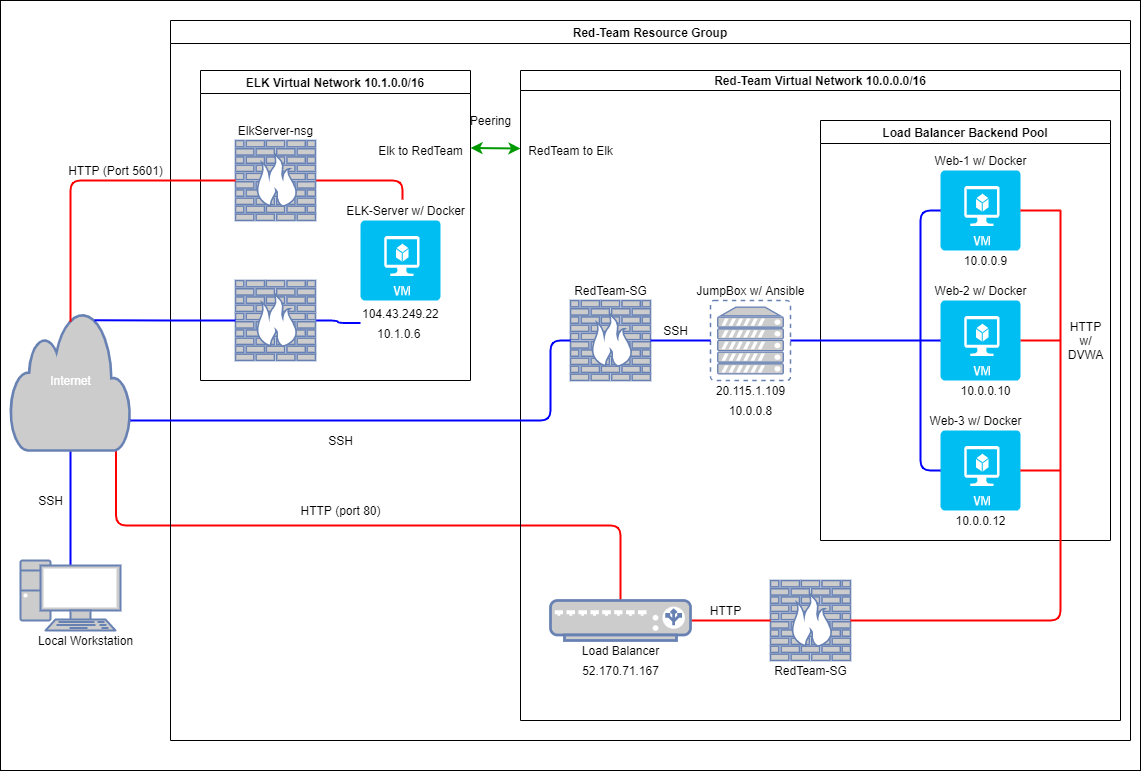

The diagram above was exported from draw.io. Its source (the exported page's mxGraphModel, read from the mxfile embedded in the PNG):
<mxGraphModel dx="2522" dy="794" grid="1" gridSize="10" guides="1" tooltips="1" connect="1" arrows="1" fold="1" page="1" pageScale="1" pageWidth="1100" pageHeight="850" math="0" shadow="0">
  <root>
    <mxCell id="0" />
    <mxCell id="1" value="Background" parent="0" />
    <mxCell id="Gnf2HlWmWyuIYvsJ9Ra--73" value="" style="rounded=0;whiteSpace=wrap;html=1;" vertex="1" parent="1">
      <mxGeometry x="-40" y="20" width="1140" height="770" as="geometry" />
    </mxCell>
    <mxCell id="7tKepU2cfrFAy5EP35Gu-23" style="edgeStyle=orthogonalEdgeStyle;rounded=0;orthogonalLoop=1;jettySize=auto;html=1;exitX=0.5;exitY=0.07;exitDx=0;exitDy=0;exitPerimeter=0;entryX=0.5;entryY=1;entryDx=0;entryDy=0;entryPerimeter=0;strokeWidth=2;endArrow=none;endFill=0;strokeColor=#0000FF;" parent="1" source="7tKepU2cfrFAy5EP35Gu-5" target="7tKepU2cfrFAy5EP35Gu-9" edge="1">
      <mxGeometry relative="1" as="geometry" />
    </mxCell>
    <mxCell id="7tKepU2cfrFAy5EP35Gu-5" value="" style="fontColor=#0066CC;verticalAlign=top;verticalLabelPosition=bottom;labelPosition=center;align=center;html=1;outlineConnect=0;fillColor=#CCCCCC;strokeColor=#6881B3;gradientColor=none;gradientDirection=north;strokeWidth=2;shape=mxgraph.networks.pc;" parent="1" vertex="1">
      <mxGeometry x="-20" y="580" width="100" height="70" as="geometry" />
    </mxCell>
    <mxCell id="7tKepU2cfrFAy5EP35Gu-30" style="edgeStyle=orthogonalEdgeStyle;rounded=1;orthogonalLoop=1;jettySize=auto;html=1;exitX=0.88;exitY=1;exitDx=0;exitDy=0;exitPerimeter=0;entryX=0.5;entryY=0;entryDx=0;entryDy=0;entryPerimeter=0;endArrow=none;endFill=0;strokeWidth=2;strokeColor=#FF0000;" parent="1" source="7tKepU2cfrFAy5EP35Gu-9" target="7tKepU2cfrFAy5EP35Gu-4" edge="1">
      <mxGeometry relative="1" as="geometry" />
    </mxCell>
    <mxCell id="7tKepU2cfrFAy5EP35Gu-9" value="Internet" style="html=1;outlineConnect=0;fillColor=#CCCCCC;strokeColor=#6881B3;gradientColor=none;gradientDirection=north;strokeWidth=2;shape=mxgraph.networks.cloud;fontColor=#ffffff;" parent="1" vertex="1">
      <mxGeometry x="-30" y="330" width="120" height="140" as="geometry" />
    </mxCell>
    <mxCell id="7tKepU2cfrFAy5EP35Gu-22" value="Local Workstation" style="text;html=1;align=center;verticalAlign=middle;resizable=0;points=[];autosize=1;strokeColor=none;fillColor=none;" parent="1" vertex="1">
      <mxGeometry x="-10" y="650" width="110" height="20" as="geometry" />
    </mxCell>
    <mxCell id="7tKepU2cfrFAy5EP35Gu-24" value="SSH" style="text;html=1;align=center;verticalAlign=middle;resizable=0;points=[];autosize=1;strokeColor=none;fillColor=none;" parent="1" vertex="1">
      <mxGeometry x="-10" y="510" width="40" height="20" as="geometry" />
    </mxCell>
    <mxCell id="7tKepU2cfrFAy5EP35Gu-69" value="Red-Team Resource Group" style="swimlane;" parent="1" vertex="1">
      <mxGeometry x="130" y="40" width="960" height="720" as="geometry">
        <mxRectangle x="210" y="50" width="190" height="23" as="alternateBounds" />
      </mxGeometry>
    </mxCell>
    <mxCell id="7tKepU2cfrFAy5EP35Gu-36" value="RedTeam-SG" style="text;html=1;align=center;verticalAlign=middle;resizable=0;points=[];autosize=1;strokeColor=none;fillColor=none;" parent="7tKepU2cfrFAy5EP35Gu-69" vertex="1">
      <mxGeometry x="595" y="640" width="90" height="20" as="geometry" />
    </mxCell>
    <mxCell id="7tKepU2cfrFAy5EP35Gu-31" value="HTTP (port 80)" style="text;html=1;align=center;verticalAlign=middle;resizable=0;points=[];autosize=1;strokeColor=none;fillColor=none;" parent="7tKepU2cfrFAy5EP35Gu-69" vertex="1">
      <mxGeometry x="120" y="480" width="100" height="20" as="geometry" />
    </mxCell>
    <mxCell id="7tKepU2cfrFAy5EP35Gu-32" value="" style="fontColor=#0066CC;verticalAlign=top;verticalLabelPosition=bottom;labelPosition=center;align=center;html=1;outlineConnect=0;fillColor=#CCCCCC;strokeColor=#6881B3;gradientColor=none;gradientDirection=north;strokeWidth=2;shape=mxgraph.networks.firewall;" parent="7tKepU2cfrFAy5EP35Gu-69" vertex="1">
      <mxGeometry x="600" y="560" width="80" height="80" as="geometry" />
    </mxCell>
    <mxCell id="7tKepU2cfrFAy5EP35Gu-34" style="edgeStyle=orthogonalEdgeStyle;rounded=1;orthogonalLoop=1;jettySize=auto;html=1;exitX=0;exitY=0.5;exitDx=0;exitDy=0;exitPerimeter=0;endArrow=none;endFill=0;strokeWidth=2;strokeColor=#FF0000;" parent="7tKepU2cfrFAy5EP35Gu-69" source="7tKepU2cfrFAy5EP35Gu-32" target="7tKepU2cfrFAy5EP35Gu-4" edge="1">
      <mxGeometry relative="1" as="geometry" />
    </mxCell>
    <mxCell id="7tKepU2cfrFAy5EP35Gu-35" value="HTTP" style="text;html=1;align=center;verticalAlign=middle;resizable=0;points=[];autosize=1;strokeColor=none;fillColor=none;" parent="7tKepU2cfrFAy5EP35Gu-69" vertex="1">
      <mxGeometry x="530" y="580" width="50" height="20" as="geometry" />
    </mxCell>
    <mxCell id="7tKepU2cfrFAy5EP35Gu-26" value="SSH" style="text;html=1;align=center;verticalAlign=middle;resizable=0;points=[];autosize=1;strokeColor=none;fillColor=none;" parent="7tKepU2cfrFAy5EP35Gu-69" vertex="1">
      <mxGeometry x="150" y="410" width="40" height="20" as="geometry" />
    </mxCell>
    <mxCell id="Gnf2HlWmWyuIYvsJ9Ra--13" value="ELK Virtual Network 10.1.0.0/16" style="swimlane;" vertex="1" parent="7tKepU2cfrFAy5EP35Gu-69">
      <mxGeometry x="30" y="50" width="270" height="310" as="geometry" />
    </mxCell>
    <mxCell id="Gnf2HlWmWyuIYvsJ9Ra--4" value="" style="verticalLabelPosition=bottom;html=1;verticalAlign=top;align=center;strokeColor=none;fillColor=#00BEF2;shape=mxgraph.azure.virtual_machine;" vertex="1" parent="Gnf2HlWmWyuIYvsJ9Ra--13">
      <mxGeometry x="160" y="150" width="80" height="80" as="geometry" />
    </mxCell>
    <mxCell id="Gnf2HlWmWyuIYvsJ9Ra--5" value="ELK-Server w/ Docker" style="text;html=1;align=center;verticalAlign=middle;resizable=0;points=[];autosize=1;strokeColor=none;fillColor=none;" vertex="1" parent="Gnf2HlWmWyuIYvsJ9Ra--13">
      <mxGeometry x="140" y="130" width="130" height="20" as="geometry" />
    </mxCell>
    <mxCell id="Gnf2HlWmWyuIYvsJ9Ra--52" style="edgeStyle=orthogonalEdgeStyle;rounded=1;orthogonalLoop=1;jettySize=auto;html=1;entryX=0.477;entryY=-0.05;entryDx=0;entryDy=0;entryPerimeter=0;endArrow=none;endFill=0;strokeColor=#FF0000;strokeWidth=2;" edge="1" parent="Gnf2HlWmWyuIYvsJ9Ra--13" source="Gnf2HlWmWyuIYvsJ9Ra--14" target="Gnf2HlWmWyuIYvsJ9Ra--5">
      <mxGeometry relative="1" as="geometry" />
    </mxCell>
    <mxCell id="Gnf2HlWmWyuIYvsJ9Ra--14" value="" style="fontColor=#0066CC;verticalAlign=top;verticalLabelPosition=bottom;labelPosition=center;align=center;html=1;outlineConnect=0;fillColor=#CCCCCC;strokeColor=#6881B3;gradientColor=none;gradientDirection=north;strokeWidth=2;shape=mxgraph.networks.firewall;" vertex="1" parent="Gnf2HlWmWyuIYvsJ9Ra--13">
      <mxGeometry x="35" y="70" width="80" height="80" as="geometry" />
    </mxCell>
    <mxCell id="Gnf2HlWmWyuIYvsJ9Ra--26" value="ElkServer-nsg" style="text;html=1;align=center;verticalAlign=middle;resizable=0;points=[];autosize=1;strokeColor=none;fillColor=none;" vertex="1" parent="Gnf2HlWmWyuIYvsJ9Ra--13">
      <mxGeometry x="30" y="50" width="90" height="20" as="geometry" />
    </mxCell>
    <mxCell id="Gnf2HlWmWyuIYvsJ9Ra--55" style="edgeStyle=orthogonalEdgeStyle;rounded=1;orthogonalLoop=1;jettySize=auto;html=1;entryX=0;entryY=0.75;entryDx=0;entryDy=0;endArrow=none;endFill=0;strokeColor=#0000FF;strokeWidth=2;" edge="1" parent="Gnf2HlWmWyuIYvsJ9Ra--13" source="Gnf2HlWmWyuIYvsJ9Ra--39" target="Gnf2HlWmWyuIYvsJ9Ra--7">
      <mxGeometry relative="1" as="geometry" />
    </mxCell>
    <mxCell id="Gnf2HlWmWyuIYvsJ9Ra--39" value="" style="fontColor=#0066CC;verticalAlign=top;verticalLabelPosition=bottom;labelPosition=center;align=center;html=1;outlineConnect=0;fillColor=#CCCCCC;strokeColor=#6881B3;gradientColor=none;gradientDirection=north;strokeWidth=2;shape=mxgraph.networks.firewall;" vertex="1" parent="Gnf2HlWmWyuIYvsJ9Ra--13">
      <mxGeometry x="35" y="210" width="80" height="80" as="geometry" />
    </mxCell>
    <UserObject label="104.43.249.22" link="104.43.249.22" id="Gnf2HlWmWyuIYvsJ9Ra--7">
      <mxCell style="text;whiteSpace=wrap;html=1;" vertex="1" parent="Gnf2HlWmWyuIYvsJ9Ra--13">
        <mxGeometry x="160" y="230" width="100" height="30" as="geometry" />
      </mxCell>
    </UserObject>
    <UserObject label="10.1.0.6" link="10.1.0.6" id="Gnf2HlWmWyuIYvsJ9Ra--8">
      <mxCell style="text;whiteSpace=wrap;html=1;" vertex="1" parent="Gnf2HlWmWyuIYvsJ9Ra--13">
        <mxGeometry x="175" y="250" width="70" height="30" as="geometry" />
      </mxCell>
    </UserObject>
    <mxCell id="Gnf2HlWmWyuIYvsJ9Ra--71" value="Elk to RedTeam" style="text;html=1;align=center;verticalAlign=middle;resizable=0;points=[];autosize=1;strokeColor=none;fillColor=none;" vertex="1" parent="Gnf2HlWmWyuIYvsJ9Ra--13">
      <mxGeometry x="170" y="70" width="100" height="20" as="geometry" />
    </mxCell>
    <mxCell id="7tKepU2cfrFAy5EP35Gu-67" value="Red-Team Virtual Network 10.0.0.0/16" style="swimlane;startSize=20;" parent="7tKepU2cfrFAy5EP35Gu-69" vertex="1">
      <mxGeometry x="350" y="50" width="600" height="650" as="geometry">
        <mxRectangle x="260" y="90" width="240" height="20" as="alternateBounds" />
      </mxGeometry>
    </mxCell>
    <mxCell id="7tKepU2cfrFAy5EP35Gu-54" value="Load Balancer Backend Pool" style="swimlane;startSize=23;" parent="7tKepU2cfrFAy5EP35Gu-67" vertex="1">
      <mxGeometry x="300" y="50" width="290" height="420" as="geometry">
        <mxRectangle x="585" y="130" width="200" height="23" as="alternateBounds" />
      </mxGeometry>
    </mxCell>
    <mxCell id="7tKepU2cfrFAy5EP35Gu-57" value="10.0.0.12" style="text;html=1;align=center;verticalAlign=middle;resizable=0;points=[];autosize=1;strokeColor=none;fillColor=none;" parent="7tKepU2cfrFAy5EP35Gu-54" vertex="1">
      <mxGeometry x="125" y="390" width="70" height="20" as="geometry" />
    </mxCell>
    <mxCell id="7tKepU2cfrFAy5EP35Gu-56" value="10.0.0.10" style="text;html=1;align=center;verticalAlign=middle;resizable=0;points=[];autosize=1;strokeColor=none;fillColor=none;" parent="7tKepU2cfrFAy5EP35Gu-54" vertex="1">
      <mxGeometry x="130" y="260" width="70" height="20" as="geometry" />
    </mxCell>
    <mxCell id="7tKepU2cfrFAy5EP35Gu-55" value="10.0.0.9" style="text;html=1;align=center;verticalAlign=middle;resizable=0;points=[];autosize=1;strokeColor=none;fillColor=none;" parent="7tKepU2cfrFAy5EP35Gu-54" vertex="1">
      <mxGeometry x="135" y="130" width="60" height="20" as="geometry" />
    </mxCell>
    <object label="" id="7tKepU2cfrFAy5EP35Gu-6">
      <mxCell style="verticalLabelPosition=bottom;html=1;verticalAlign=top;align=center;strokeColor=none;fillColor=#00BEF2;shape=mxgraph.azure.virtual_machine;" parent="7tKepU2cfrFAy5EP35Gu-54" vertex="1">
        <mxGeometry x="120" y="50" width="80" height="80" as="geometry" />
      </mxCell>
    </object>
    <mxCell id="7tKepU2cfrFAy5EP35Gu-16" value="Web-1 w/ Docker&lt;br&gt;" style="text;html=1;align=center;verticalAlign=middle;resizable=0;points=[];autosize=1;strokeColor=none;fillColor=none;" parent="7tKepU2cfrFAy5EP35Gu-54" vertex="1">
      <mxGeometry x="105" y="30" width="110" height="20" as="geometry" />
    </mxCell>
    <mxCell id="7tKepU2cfrFAy5EP35Gu-45" value="HTTP&lt;br&gt;w/&lt;br&gt;DVWA" style="text;html=1;align=center;verticalAlign=middle;resizable=0;points=[];autosize=1;strokeColor=none;fillColor=none;" parent="7tKepU2cfrFAy5EP35Gu-54" vertex="1">
      <mxGeometry x="240" y="195" width="50" height="50" as="geometry" />
    </mxCell>
    <mxCell id="Gnf2HlWmWyuIYvsJ9Ra--59" value="" style="edgeStyle=orthogonalEdgeStyle;rounded=1;orthogonalLoop=1;jettySize=auto;html=1;endArrow=none;endFill=0;strokeColor=#FF0000;strokeWidth=2;" edge="1" parent="7tKepU2cfrFAy5EP35Gu-54" source="7tKepU2cfrFAy5EP35Gu-7">
      <mxGeometry relative="1" as="geometry">
        <mxPoint x="240" y="220" as="targetPoint" />
      </mxGeometry>
    </mxCell>
    <mxCell id="7tKepU2cfrFAy5EP35Gu-7" value="" style="verticalLabelPosition=bottom;html=1;verticalAlign=top;align=center;strokeColor=none;fillColor=#00BEF2;shape=mxgraph.azure.virtual_machine;" parent="7tKepU2cfrFAy5EP35Gu-54" vertex="1">
      <mxGeometry x="120" y="180" width="80" height="80" as="geometry" />
    </mxCell>
    <mxCell id="7tKepU2cfrFAy5EP35Gu-18" value="Web-3 w/ Docker" style="text;html=1;align=center;verticalAlign=middle;resizable=0;points=[];autosize=1;strokeColor=none;fillColor=none;" parent="7tKepU2cfrFAy5EP35Gu-54" vertex="1">
      <mxGeometry x="100" y="290" width="110" height="20" as="geometry" />
    </mxCell>
    <mxCell id="7tKepU2cfrFAy5EP35Gu-17" value="Web-2 w/ Docker" style="text;html=1;align=center;verticalAlign=middle;resizable=0;points=[];autosize=1;strokeColor=none;fillColor=none;" parent="7tKepU2cfrFAy5EP35Gu-54" vertex="1">
      <mxGeometry x="105" y="160" width="110" height="20" as="geometry" />
    </mxCell>
    <mxCell id="7tKepU2cfrFAy5EP35Gu-8" value="" style="verticalLabelPosition=bottom;html=1;verticalAlign=top;align=center;strokeColor=none;fillColor=#00BEF2;shape=mxgraph.azure.virtual_machine;" parent="7tKepU2cfrFAy5EP35Gu-54" vertex="1">
      <mxGeometry x="120" y="310" width="80" height="80" as="geometry" />
    </mxCell>
    <mxCell id="7tKepU2cfrFAy5EP35Gu-12" value="" style="fontColor=#0066CC;verticalAlign=top;verticalLabelPosition=bottom;labelPosition=center;align=center;html=1;outlineConnect=0;fillColor=#CCCCCC;strokeColor=#6881B3;gradientColor=none;gradientDirection=north;strokeWidth=2;shape=mxgraph.networks.virtual_server;" parent="7tKepU2cfrFAy5EP35Gu-67" vertex="1">
      <mxGeometry x="190" y="230" width="80" height="80" as="geometry" />
    </mxCell>
    <mxCell id="Gnf2HlWmWyuIYvsJ9Ra--16" style="edgeStyle=orthogonalEdgeStyle;rounded=0;orthogonalLoop=1;jettySize=auto;html=1;entryX=0;entryY=0.5;entryDx=0;entryDy=0;entryPerimeter=0;endArrow=none;endFill=0;strokeColor=#0000FF;strokeWidth=2;" edge="1" parent="7tKepU2cfrFAy5EP35Gu-67" source="7tKepU2cfrFAy5EP35Gu-12" target="7tKepU2cfrFAy5EP35Gu-7">
      <mxGeometry relative="1" as="geometry">
        <Array as="points">
          <mxPoint x="330" y="270" />
          <mxPoint x="330" y="270" />
        </Array>
      </mxGeometry>
    </mxCell>
    <mxCell id="7tKepU2cfrFAy5EP35Gu-19" value="JumpBox w/ Ansible" style="text;html=1;align=center;verticalAlign=middle;resizable=0;points=[];autosize=1;strokeColor=none;fillColor=none;" parent="7tKepU2cfrFAy5EP35Gu-67" vertex="1">
      <mxGeometry x="170" y="210" width="120" height="20" as="geometry" />
    </mxCell>
    <mxCell id="7tKepU2cfrFAy5EP35Gu-46" value="SSH" style="text;html=1;align=center;verticalAlign=middle;resizable=0;points=[];autosize=1;strokeColor=none;fillColor=none;" parent="7tKepU2cfrFAy5EP35Gu-67" vertex="1">
      <mxGeometry x="135" y="250" width="40" height="20" as="geometry" />
    </mxCell>
    <mxCell id="7tKepU2cfrFAy5EP35Gu-10" value="" style="fontColor=#0066CC;verticalAlign=top;verticalLabelPosition=bottom;labelPosition=center;align=center;html=1;outlineConnect=0;fillColor=#CCCCCC;strokeColor=#6881B3;gradientColor=none;gradientDirection=north;strokeWidth=2;shape=mxgraph.networks.firewall;" parent="7tKepU2cfrFAy5EP35Gu-67" vertex="1">
      <mxGeometry x="50" y="230" width="80" height="80" as="geometry" />
    </mxCell>
    <mxCell id="7tKepU2cfrFAy5EP35Gu-27" style="edgeStyle=orthogonalEdgeStyle;rounded=0;orthogonalLoop=1;jettySize=auto;html=1;exitX=1;exitY=0.5;exitDx=0;exitDy=0;exitPerimeter=0;entryX=0;entryY=0.5;entryDx=0;entryDy=0;entryPerimeter=0;strokeWidth=2;endArrow=none;endFill=0;strokeColor=#0000FF;" parent="7tKepU2cfrFAy5EP35Gu-67" source="7tKepU2cfrFAy5EP35Gu-10" target="7tKepU2cfrFAy5EP35Gu-12" edge="1">
      <mxGeometry relative="1" as="geometry" />
    </mxCell>
    <mxCell id="7tKepU2cfrFAy5EP35Gu-21" value="RedTeam-SG" style="text;html=1;align=center;verticalAlign=middle;resizable=0;points=[];autosize=1;strokeColor=none;fillColor=none;" parent="7tKepU2cfrFAy5EP35Gu-67" vertex="1">
      <mxGeometry x="45" y="210" width="90" height="20" as="geometry" />
    </mxCell>
    <mxCell id="7tKepU2cfrFAy5EP35Gu-59" value="20.115.1.109" style="text;html=1;align=center;verticalAlign=middle;resizable=0;points=[];autosize=1;strokeColor=none;fillColor=none;" parent="7tKepU2cfrFAy5EP35Gu-67" vertex="1">
      <mxGeometry x="190" y="310" width="80" height="20" as="geometry" />
    </mxCell>
    <mxCell id="7tKepU2cfrFAy5EP35Gu-60" value="10.0.0.8" style="text;html=1;align=center;verticalAlign=middle;resizable=0;points=[];autosize=1;strokeColor=none;fillColor=none;" parent="7tKepU2cfrFAy5EP35Gu-67" vertex="1">
      <mxGeometry x="200" y="330" width="60" height="20" as="geometry" />
    </mxCell>
    <mxCell id="7tKepU2cfrFAy5EP35Gu-4" value="" style="fontColor=#0066CC;verticalAlign=top;verticalLabelPosition=bottom;labelPosition=center;align=center;html=1;outlineConnect=0;fillColor=#CCCCCC;strokeColor=#6881B3;gradientColor=none;gradientDirection=north;strokeWidth=2;shape=mxgraph.networks.load_balancer;" parent="7tKepU2cfrFAy5EP35Gu-67" vertex="1">
      <mxGeometry x="30" y="530" width="140" height="40" as="geometry" />
    </mxCell>
    <mxCell id="7tKepU2cfrFAy5EP35Gu-20" value="Load Balancer" style="text;html=1;align=center;verticalAlign=middle;resizable=0;points=[];autosize=1;strokeColor=none;fillColor=none;" parent="7tKepU2cfrFAy5EP35Gu-67" vertex="1">
      <mxGeometry x="55" y="570" width="90" height="20" as="geometry" />
    </mxCell>
    <mxCell id="7tKepU2cfrFAy5EP35Gu-58" value="52.170.71.167" style="text;html=1;align=center;verticalAlign=middle;resizable=0;points=[];autosize=1;strokeColor=none;fillColor=none;" parent="7tKepU2cfrFAy5EP35Gu-67" vertex="1">
      <mxGeometry x="55" y="590" width="90" height="20" as="geometry" />
    </mxCell>
    <mxCell id="Gnf2HlWmWyuIYvsJ9Ra--70" value="RedTeam to Elk" style="text;html=1;align=center;verticalAlign=middle;resizable=0;points=[];autosize=1;strokeColor=none;fillColor=none;" vertex="1" parent="7tKepU2cfrFAy5EP35Gu-67">
      <mxGeometry y="70" width="100" height="20" as="geometry" />
    </mxCell>
    <mxCell id="Gnf2HlWmWyuIYvsJ9Ra--65" value="" style="endArrow=classic;startArrow=classic;html=1;rounded=1;strokeColor=#009900;strokeWidth=2;exitX=1;exitY=0.25;exitDx=0;exitDy=0;" edge="1" parent="7tKepU2cfrFAy5EP35Gu-69" source="Gnf2HlWmWyuIYvsJ9Ra--13">
      <mxGeometry width="50" height="50" relative="1" as="geometry">
        <mxPoint x="300" y="160" as="sourcePoint" />
        <mxPoint x="350" y="128" as="targetPoint" />
        <Array as="points" />
      </mxGeometry>
    </mxCell>
    <mxCell id="Gnf2HlWmWyuIYvsJ9Ra--68" value="Peering" style="text;html=1;align=center;verticalAlign=middle;resizable=0;points=[];autosize=1;strokeColor=none;fillColor=none;" vertex="1" parent="7tKepU2cfrFAy5EP35Gu-69">
      <mxGeometry x="290" y="90" width="60" height="20" as="geometry" />
    </mxCell>
    <mxCell id="Gnf2HlWmWyuIYvsJ9Ra--12" style="edgeStyle=orthogonalEdgeStyle;rounded=1;orthogonalLoop=1;jettySize=auto;html=1;endArrow=none;endFill=0;strokeColor=#0000FF;strokeWidth=2;" edge="1" parent="1" source="7tKepU2cfrFAy5EP35Gu-10" target="7tKepU2cfrFAy5EP35Gu-9">
      <mxGeometry relative="1" as="geometry">
        <mxPoint x="100" y="440" as="targetPoint" />
        <Array as="points">
          <mxPoint x="510" y="360" />
          <mxPoint x="510" y="440" />
        </Array>
      </mxGeometry>
    </mxCell>
    <mxCell id="Gnf2HlWmWyuIYvsJ9Ra--17" style="edgeStyle=orthogonalEdgeStyle;rounded=1;orthogonalLoop=1;jettySize=auto;html=1;endArrow=none;endFill=0;strokeColor=#0000FF;strokeWidth=2;" edge="1" parent="1" source="7tKepU2cfrFAy5EP35Gu-6">
      <mxGeometry relative="1" as="geometry">
        <mxPoint x="880" y="360" as="targetPoint" />
      </mxGeometry>
    </mxCell>
    <mxCell id="Gnf2HlWmWyuIYvsJ9Ra--18" style="edgeStyle=orthogonalEdgeStyle;rounded=1;orthogonalLoop=1;jettySize=auto;html=1;endArrow=none;endFill=0;strokeColor=#0000FF;strokeWidth=2;" edge="1" parent="1" source="7tKepU2cfrFAy5EP35Gu-8">
      <mxGeometry relative="1" as="geometry">
        <mxPoint x="880" y="360" as="targetPoint" />
      </mxGeometry>
    </mxCell>
    <mxCell id="Gnf2HlWmWyuIYvsJ9Ra--20" style="edgeStyle=orthogonalEdgeStyle;rounded=1;orthogonalLoop=1;jettySize=auto;html=1;endArrow=none;endFill=0;strokeColor=#FF0000;strokeWidth=2;" edge="1" parent="1">
      <mxGeometry relative="1" as="geometry">
        <mxPoint x="970" y="640" as="targetPoint" />
        <mxPoint x="970" y="640" as="sourcePoint" />
      </mxGeometry>
    </mxCell>
    <mxCell id="Gnf2HlWmWyuIYvsJ9Ra--28" style="edgeStyle=orthogonalEdgeStyle;rounded=1;orthogonalLoop=1;jettySize=auto;html=1;endArrow=none;endFill=0;strokeColor=#FF0000;strokeWidth=2;entryX=0.5;entryY=0.08;entryDx=0;entryDy=0;entryPerimeter=0;" edge="1" parent="1" source="Gnf2HlWmWyuIYvsJ9Ra--14" target="7tKepU2cfrFAy5EP35Gu-9">
      <mxGeometry relative="1" as="geometry">
        <mxPoint x="40" y="220" as="targetPoint" />
      </mxGeometry>
    </mxCell>
    <mxCell id="Gnf2HlWmWyuIYvsJ9Ra--30" value="HTTP (Port 5601)" style="text;html=1;align=center;verticalAlign=middle;resizable=0;points=[];autosize=1;strokeColor=none;fillColor=none;" vertex="1" parent="1">
      <mxGeometry x="20" y="180" width="110" height="20" as="geometry" />
    </mxCell>
    <mxCell id="Gnf2HlWmWyuIYvsJ9Ra--46" style="edgeStyle=orthogonalEdgeStyle;rounded=1;orthogonalLoop=1;jettySize=auto;html=1;endArrow=none;endFill=0;strokeColor=#0000FF;strokeWidth=2;entryX=0.7;entryY=0.07;entryDx=0;entryDy=0;entryPerimeter=0;" edge="1" parent="1" source="Gnf2HlWmWyuIYvsJ9Ra--39" target="7tKepU2cfrFAy5EP35Gu-9">
      <mxGeometry relative="1" as="geometry">
        <mxPoint x="60" y="340" as="targetPoint" />
      </mxGeometry>
    </mxCell>
    <mxCell id="Gnf2HlWmWyuIYvsJ9Ra--60" style="edgeStyle=orthogonalEdgeStyle;rounded=1;orthogonalLoop=1;jettySize=auto;html=1;endArrow=none;endFill=0;strokeColor=#FF0000;strokeWidth=2;" edge="1" parent="1" source="7tKepU2cfrFAy5EP35Gu-8">
      <mxGeometry relative="1" as="geometry">
        <mxPoint x="1020" y="490" as="targetPoint" />
      </mxGeometry>
    </mxCell>
    <mxCell id="Gnf2HlWmWyuIYvsJ9Ra--62" style="edgeStyle=orthogonalEdgeStyle;rounded=1;orthogonalLoop=1;jettySize=auto;html=1;endArrow=none;endFill=0;strokeColor=#FF0000;strokeWidth=2;" edge="1" parent="1" source="7tKepU2cfrFAy5EP35Gu-6">
      <mxGeometry relative="1" as="geometry">
        <mxPoint x="1020" y="230" as="targetPoint" />
      </mxGeometry>
    </mxCell>
    <mxCell id="Gnf2HlWmWyuIYvsJ9Ra--63" style="edgeStyle=orthogonalEdgeStyle;rounded=1;orthogonalLoop=1;jettySize=auto;html=1;endArrow=none;endFill=0;strokeColor=#FF0000;strokeWidth=2;" edge="1" parent="1" source="7tKepU2cfrFAy5EP35Gu-32">
      <mxGeometry relative="1" as="geometry">
        <mxPoint x="1020" y="230" as="targetPoint" />
      </mxGeometry>
    </mxCell>
    <mxCell id="S_etQ9jHTowLYRAqSqQQ-1" value="Untitled Layer" parent="0" />
  </root>
</mxGraphModel>